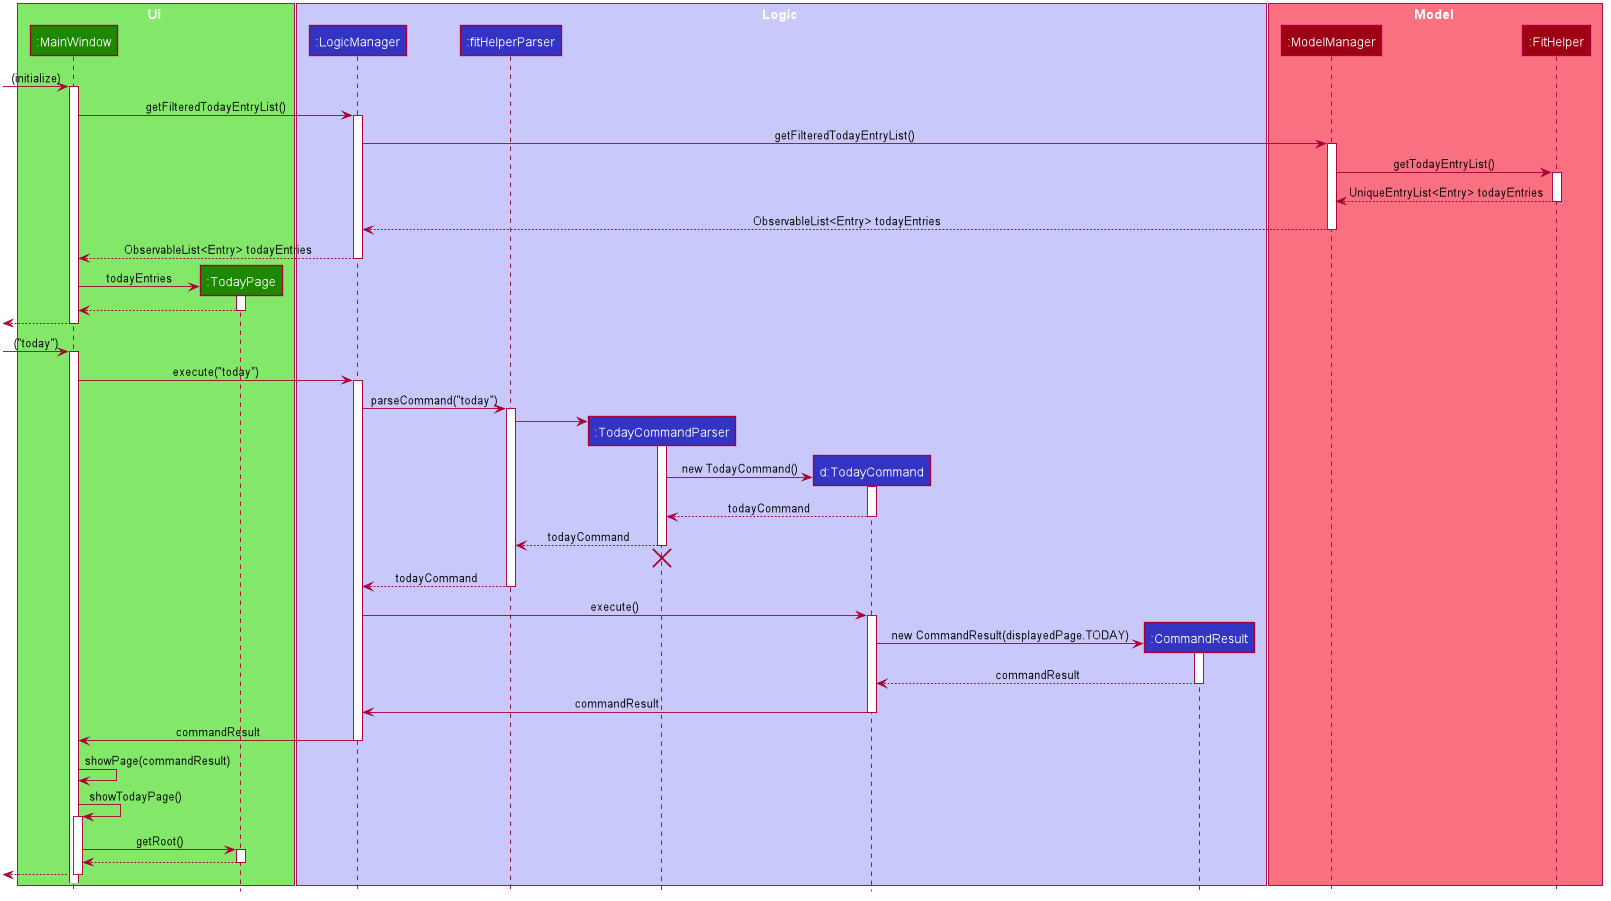

The diagram above was rendered by PlantUML. Its source (embedded in the PNG):
@startuml








skinparam BackgroundColor #FFFFFFF

skinparam Shadowing false

skinparam Class {
    FontColor #FFFFFF
    BorderThickness 1
    BorderColor #FFFFFF
    StereotypeFontColor #FFFFFF
    FontName Arial
}

skinparam Actor {
    BorderColor #000000
    Color #000000
    FontName Arial
}

skinparam Sequence {
    MessageAlign center
    BoxFontSize 15
    BoxPadding 0
    BoxFontColor #FFFFFF
    FontName Arial
}

skinparam Participant {
    FontColor #FFFFFFF
    Padding 20
}

skinparam MinClassWidth 50
skinparam ParticipantPadding 10
skinparam Shadowing false
skinparam DefaultTextAlignment center
skinparam packageStyle Rectangle

hide footbox
hide members
hide circle

box Ui #83E769
participant ":MainWindow" as MainWindow #1D8900
participant ":TodayPage" as TodayPage #1D8900
end box

box Logic #C8C8FA
participant ":LogicManager" as LogicManager #3333C4
participant ":fitHelperParser" as FitHelperParser #3333C4
participant ":TodayCommandParser" as TodayCommandParser #3333C4
participant "d:TodayCommand" as TodayCommand #3333C4
participant ":CommandResult" as CommandResult #3333C4
end box

box Model #F97181
participant ":ModelManager" as ModelManager #9D0012
participant ":FitHelper" as FitHelper #9D0012
end box

[-> MainWindow : (initialize)
activate MainWindow

MainWindow -> LogicManager : getFilteredTodayEntryList()
activate LogicManager

LogicManager -> ModelManager : getFilteredTodayEntryList()
activate ModelManager

ModelManager -> FitHelper : getTodayEntryList()
activate FitHelper

FitHelper --> ModelManager : UniqueEntryList<Entry> todayEntries
deactivate FitHelper

ModelManager --> LogicManager : ObservableList<Entry> todayEntries
deactivate ModelManager

LogicManager --> MainWindow : ObservableList<Entry> todayEntries
deactivate LogicManager

create TodayPage
MainWindow -> TodayPage : todayEntries
activate TodayPage

TodayPage --> MainWindow
deactivate TodayPage

[<--MainWindow
deactivate MainWindow

[-> MainWindow : ("today")
activate MainWindow

MainWindow -> LogicManager : execute("today")
activate LogicManager

LogicManager -> FitHelperParser : parseCommand("today")
activate FitHelperParser

create TodayCommandParser
FitHelperParser -> TodayCommandParser
activate TodayCommandParser

create TodayCommand
TodayCommandParser -> TodayCommand : new TodayCommand()
activate TodayCommand

TodayCommand --> TodayCommandParser : todayCommand
deactivate TodayCommand

TodayCommandParser --> FitHelperParser : todayCommand
deactivate TodayCommandParser
TodayCommandParser -[hidden]-> FitHelperParser
destroy TodayCommandParser

FitHelperParser --> LogicManager : todayCommand
deactivate FitHelperParser

LogicManager -> TodayCommand : execute()
activate TodayCommand

create CommandResult
TodayCommand -> CommandResult : new CommandResult(displayedPage.TODAY)
activate CommandResult

CommandResult --> TodayCommand : commandResult
deactivate CommandResult

TodayCommand -> LogicManager : commandResult
deactivate TodayCommand

LogicManager -> MainWindow : commandResult
deactivate LogicManager

MainWindow -> MainWindow : showPage(commandResult)
MainWindow -> MainWindow : showTodayPage()
activate MainWindow

MainWindow -> TodayPage : getRoot()
activate TodayPage

TodayPage --> MainWindow
deactivate TodayPage

[<--MainWindow
deactivate MainWindow
@enduml